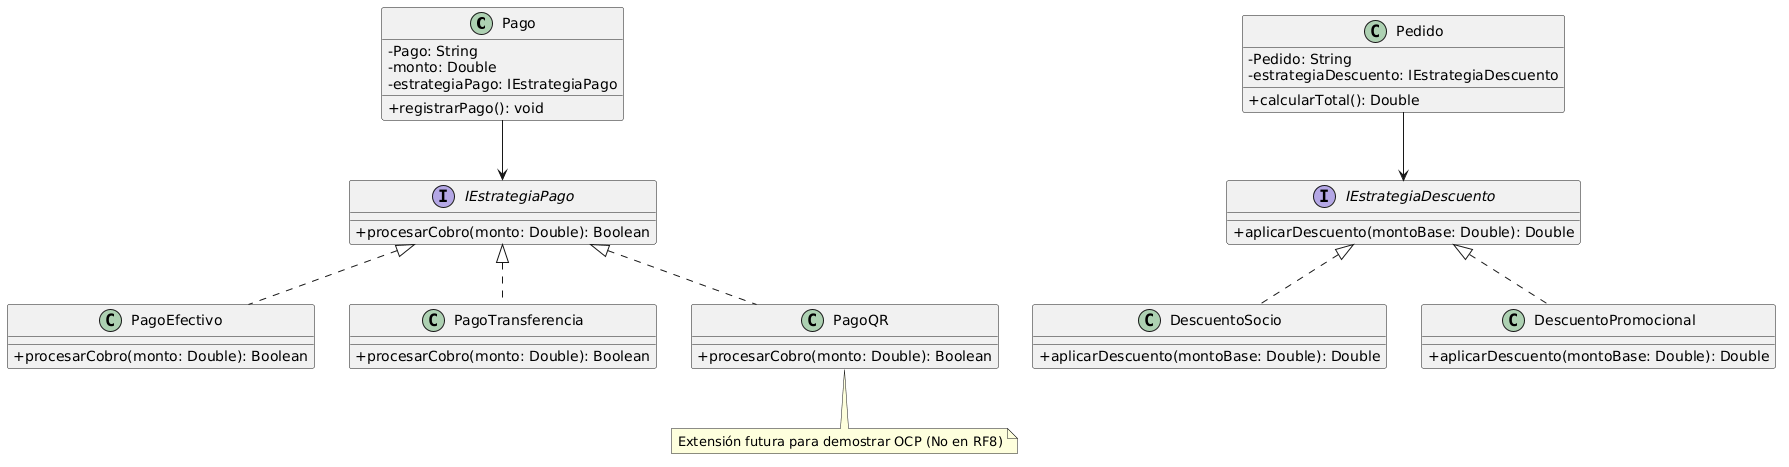

The diagram above was rendered by PlantUML. Its source (embedded in the PNG):
@startuml
skinparam classAttributeIconSize 0

class Pago {
    - Pago: String
    - monto: Double
    - estrategiaPago: IEstrategiaPago
    + registrarPago(): void
}

interface IEstrategiaPago {
    + procesarCobro(monto: Double): Boolean
}

class PagoEfectivo implements IEstrategiaPago {
    + procesarCobro(monto: Double): Boolean
}

class PagoTransferencia implements IEstrategiaPago {
    + procesarCobro(monto: Double): Boolean
}

class PagoQR implements IEstrategiaPago {
    + procesarCobro(monto: Double): Boolean
}
note bottom of PagoQR : Extensión futura para demostrar OCP (No en RF8)

Pago --> IEstrategiaPago

class Pedido {
    - Pedido: String
    - estrategiaDescuento: IEstrategiaDescuento
    + calcularTotal(): Double
}

interface IEstrategiaDescuento {
    + aplicarDescuento(montoBase: Double): Double
}

class DescuentoSocio implements IEstrategiaDescuento {
    + aplicarDescuento(montoBase: Double): Double
}

class DescuentoPromocional implements IEstrategiaDescuento {
    + aplicarDescuento(montoBase: Double): Double
}

Pedido --> IEstrategiaDescuento
@enduml